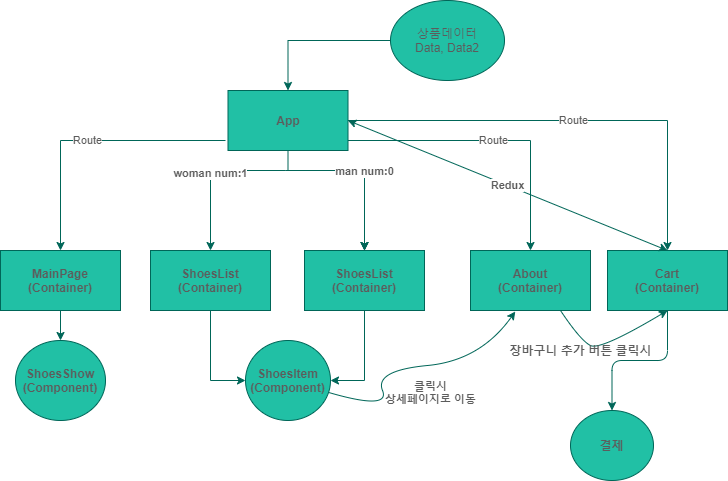

The diagram above was exported from draw.io. Its source (the exported page's mxGraphModel, read from the mxfile embedded in the PNG):
<mxGraphModel dx="1038" dy="547" grid="1" gridSize="10" guides="1" tooltips="1" connect="1" arrows="1" fold="1" page="1" pageScale="1" pageWidth="827" pageHeight="1169" math="0" shadow="0">
  <root>
    <mxCell id="0" />
    <mxCell id="1" parent="0" />
    <mxCell id="UjGEt6NS31NFNQWhRx7Z-18" value="Route" style="edgeStyle=orthogonalEdgeStyle;rounded=0;orthogonalLoop=1;jettySize=auto;html=1;entryX=0.5;entryY=0;entryDx=0;entryDy=0;strokeColor=#006658;fontColor=#5C5C5C;" parent="1" target="UjGEt6NS31NFNQWhRx7Z-14" edge="1">
      <mxGeometry relative="1" as="geometry">
        <mxPoint x="225" y="140" as="sourcePoint" />
      </mxGeometry>
    </mxCell>
    <mxCell id="UjGEt6NS31NFNQWhRx7Z-20" value="woman num:1" style="edgeStyle=orthogonalEdgeStyle;rounded=0;orthogonalLoop=1;jettySize=auto;html=1;fontStyle=1;strokeColor=#006658;fontColor=#5C5C5C;" parent="1" target="UjGEt6NS31NFNQWhRx7Z-19" edge="1">
      <mxGeometry relative="1" as="geometry">
        <mxPoint x="285" y="170" as="sourcePoint" />
      </mxGeometry>
    </mxCell>
    <mxCell id="UjGEt6NS31NFNQWhRx7Z-22" value="Route" style="edgeStyle=orthogonalEdgeStyle;rounded=0;orthogonalLoop=1;jettySize=auto;html=1;strokeColor=#006658;fontColor=#5C5C5C;" parent="1" target="UjGEt6NS31NFNQWhRx7Z-21" edge="1">
      <mxGeometry relative="1" as="geometry">
        <mxPoint x="345" y="140" as="sourcePoint" />
      </mxGeometry>
    </mxCell>
    <mxCell id="UjGEt6NS31NFNQWhRx7Z-34" value="" style="edgeStyle=orthogonalEdgeStyle;rounded=0;orthogonalLoop=1;jettySize=auto;html=1;strokeColor=#006658;fontColor=#5C5C5C;" parent="1" target="UjGEt6NS31NFNQWhRx7Z-29" edge="1">
      <mxGeometry relative="1" as="geometry">
        <mxPoint x="285" y="170" as="sourcePoint" />
      </mxGeometry>
    </mxCell>
    <mxCell id="AYKjG4M4rFGmPfoDvZNm-1" value="" style="edgeStyle=orthogonalEdgeStyle;rounded=0;orthogonalLoop=1;jettySize=auto;html=1;strokeColor=#006658;fontColor=#5C5C5C;" parent="1" source="UjGEt6NS31NFNQWhRx7Z-8" target="UjGEt6NS31NFNQWhRx7Z-29" edge="1">
      <mxGeometry relative="1" as="geometry">
        <Array as="points">
          <mxPoint x="288" y="170" />
          <mxPoint x="364" y="170" />
        </Array>
      </mxGeometry>
    </mxCell>
    <mxCell id="xPKFnTsG-Y45I70rUEyT-7" value="Route" style="edgeStyle=orthogonalEdgeStyle;rounded=0;orthogonalLoop=1;jettySize=auto;html=1;strokeColor=#006658;fontColor=#5C5C5C;" edge="1" parent="1" source="UjGEt6NS31NFNQWhRx7Z-8" target="xPKFnTsG-Y45I70rUEyT-6">
      <mxGeometry relative="1" as="geometry" />
    </mxCell>
    <mxCell id="UjGEt6NS31NFNQWhRx7Z-8" value="&lt;b&gt;App&lt;/b&gt;" style="rounded=0;whiteSpace=wrap;html=1;fillColor=#21C0A5;strokeColor=#006658;fontColor=#5C5C5C;" parent="1" vertex="1">
      <mxGeometry x="227.5" y="90" width="120" height="60" as="geometry" />
    </mxCell>
    <mxCell id="UjGEt6NS31NFNQWhRx7Z-13" style="edgeStyle=orthogonalEdgeStyle;rounded=0;orthogonalLoop=1;jettySize=auto;html=1;exitX=0.5;exitY=1;exitDx=0;exitDy=0;strokeColor=#006658;fontColor=#5C5C5C;" parent="1" edge="1">
      <mxGeometry relative="1" as="geometry">
        <mxPoint x="285" y="410" as="sourcePoint" />
        <mxPoint x="285" y="410" as="targetPoint" />
      </mxGeometry>
    </mxCell>
    <mxCell id="UjGEt6NS31NFNQWhRx7Z-36" value="" style="edgeStyle=orthogonalEdgeStyle;rounded=0;orthogonalLoop=1;jettySize=auto;html=1;strokeColor=#006658;fontColor=#5C5C5C;" parent="1" source="UjGEt6NS31NFNQWhRx7Z-14" target="UjGEt6NS31NFNQWhRx7Z-26" edge="1">
      <mxGeometry relative="1" as="geometry" />
    </mxCell>
    <mxCell id="UjGEt6NS31NFNQWhRx7Z-14" value="MainPage&lt;br&gt;(Container)" style="rounded=0;whiteSpace=wrap;html=1;verticalAlign=middle;fontStyle=1;fillColor=#21C0A5;strokeColor=#006658;fontColor=#5C5C5C;" parent="1" vertex="1">
      <mxGeometry y="250" width="120" height="60" as="geometry" />
    </mxCell>
    <mxCell id="UjGEt6NS31NFNQWhRx7Z-19" value="ShoesList&lt;br&gt;(Container)" style="rounded=0;whiteSpace=wrap;html=1;verticalAlign=middle;fontStyle=1;fillColor=#21C0A5;strokeColor=#006658;fontColor=#5C5C5C;" parent="1" vertex="1">
      <mxGeometry x="150" y="250" width="120" height="60" as="geometry" />
    </mxCell>
    <mxCell id="UjGEt6NS31NFNQWhRx7Z-21" value="About&lt;br&gt;(Container)" style="rounded=0;whiteSpace=wrap;html=1;verticalAlign=middle;fontStyle=1;fillColor=#21C0A5;strokeColor=#006658;fontColor=#5C5C5C;" parent="1" vertex="1">
      <mxGeometry x="470" y="250" width="120" height="60" as="geometry" />
    </mxCell>
    <mxCell id="UjGEt6NS31NFNQWhRx7Z-25" value="ShoesItem&lt;br&gt;(Component)" style="ellipse;whiteSpace=wrap;html=1;verticalAlign=middle;fontStyle=1;fillColor=#21C0A5;strokeColor=#006658;fontColor=#5C5C5C;" parent="1" vertex="1">
      <mxGeometry x="245" y="340" width="85" height="80" as="geometry" />
    </mxCell>
    <mxCell id="UjGEt6NS31NFNQWhRx7Z-26" value="ShoesShow&lt;br&gt;(Component)" style="ellipse;whiteSpace=wrap;html=1;verticalAlign=middle;fontStyle=1;fillColor=#21C0A5;strokeColor=#006658;fontColor=#5C5C5C;" parent="1" vertex="1">
      <mxGeometry x="15" y="340" width="90" height="80" as="geometry" />
    </mxCell>
    <mxCell id="UjGEt6NS31NFNQWhRx7Z-29" value="ShoesList&lt;br&gt;(Container)" style="rounded=0;whiteSpace=wrap;html=1;verticalAlign=middle;fontStyle=1;fillColor=#21C0A5;strokeColor=#006658;fontColor=#5C5C5C;" parent="1" vertex="1">
      <mxGeometry x="304" y="250" width="120" height="60" as="geometry" />
    </mxCell>
    <mxCell id="UjGEt6NS31NFNQWhRx7Z-30" value="man num:0" style="edgeStyle=orthogonalEdgeStyle;rounded=0;orthogonalLoop=1;jettySize=auto;html=1;exitX=0.5;exitY=1;exitDx=0;exitDy=0;entryX=0.5;entryY=0;entryDx=0;entryDy=0;fontStyle=1;strokeColor=#006658;fontColor=#5C5C5C;" parent="1" target="UjGEt6NS31NFNQWhRx7Z-29" edge="1">
      <mxGeometry relative="1" as="geometry">
        <mxPoint x="285" y="170" as="sourcePoint" />
        <mxPoint x="239" y="270" as="targetPoint" />
      </mxGeometry>
    </mxCell>
    <mxCell id="UjGEt6NS31NFNQWhRx7Z-32" style="edgeStyle=orthogonalEdgeStyle;rounded=0;orthogonalLoop=1;jettySize=auto;html=1;exitX=0.5;exitY=1;exitDx=0;exitDy=0;entryX=0;entryY=0.5;entryDx=0;entryDy=0;strokeColor=#006658;fontColor=#5C5C5C;" parent="1" source="UjGEt6NS31NFNQWhRx7Z-19" target="UjGEt6NS31NFNQWhRx7Z-25" edge="1">
      <mxGeometry relative="1" as="geometry">
        <mxPoint x="374" y="320" as="targetPoint" />
        <mxPoint x="340" y="390" as="sourcePoint" />
      </mxGeometry>
    </mxCell>
    <mxCell id="UjGEt6NS31NFNQWhRx7Z-33" style="edgeStyle=orthogonalEdgeStyle;rounded=0;orthogonalLoop=1;jettySize=auto;html=1;exitX=0.5;exitY=1;exitDx=0;exitDy=0;entryX=1;entryY=0.5;entryDx=0;entryDy=0;strokeColor=#006658;fontColor=#5C5C5C;" parent="1" source="UjGEt6NS31NFNQWhRx7Z-29" target="UjGEt6NS31NFNQWhRx7Z-25" edge="1">
      <mxGeometry relative="1" as="geometry">
        <mxPoint x="255" y="390" as="targetPoint" />
        <mxPoint x="220" y="320" as="sourcePoint" />
      </mxGeometry>
    </mxCell>
    <mxCell id="xPKFnTsG-Y45I70rUEyT-3" style="edgeStyle=orthogonalEdgeStyle;rounded=0;orthogonalLoop=1;jettySize=auto;html=1;entryX=0.5;entryY=0;entryDx=0;entryDy=0;strokeColor=#006658;fontColor=#5C5C5C;" edge="1" parent="1" source="AYKjG4M4rFGmPfoDvZNm-2" target="UjGEt6NS31NFNQWhRx7Z-8">
      <mxGeometry relative="1" as="geometry" />
    </mxCell>
    <mxCell id="AYKjG4M4rFGmPfoDvZNm-2" value="상품데이터&lt;br&gt;Data, Data2" style="ellipse;whiteSpace=wrap;html=1;fillColor=#21C0A5;strokeColor=#006658;fontColor=#5C5C5C;" parent="1" vertex="1">
      <mxGeometry x="390" width="114" height="80" as="geometry" />
    </mxCell>
    <mxCell id="xPKFnTsG-Y45I70rUEyT-4" value="클릭시&lt;br&gt;상세페이지로 이동" style="curved=1;endArrow=classic;html=1;entryX=0.373;entryY=1.017;entryDx=0;entryDy=0;entryPerimeter=0;strokeColor=#006658;fontColor=#5C5C5C;fontStyle=1" edge="1" parent="1" source="UjGEt6NS31NFNQWhRx7Z-25" target="UjGEt6NS31NFNQWhRx7Z-21">
      <mxGeometry x="0.1767" y="-27" width="50" height="50" relative="1" as="geometry">
        <mxPoint x="374" y="420" as="sourcePoint" />
        <mxPoint x="424" y="370" as="targetPoint" />
        <Array as="points">
          <mxPoint x="390" y="410" />
          <mxPoint x="374" y="370" />
          <mxPoint x="480" y="360" />
        </Array>
        <mxPoint as="offset" />
      </mxGeometry>
    </mxCell>
    <mxCell id="xPKFnTsG-Y45I70rUEyT-18" value="" style="edgeStyle=orthogonalEdgeStyle;curved=0;rounded=1;sketch=0;orthogonalLoop=1;jettySize=auto;html=1;fontColor=#5C5C5C;strokeColor=#006658;fillColor=#21C0A5;" edge="1" parent="1" source="xPKFnTsG-Y45I70rUEyT-6" target="xPKFnTsG-Y45I70rUEyT-17">
      <mxGeometry relative="1" as="geometry" />
    </mxCell>
    <mxCell id="xPKFnTsG-Y45I70rUEyT-6" value="Cart&lt;br&gt;(Container)" style="rounded=0;whiteSpace=wrap;html=1;verticalAlign=middle;fontStyle=1;fillColor=#21C0A5;strokeColor=#006658;fontColor=#5C5C5C;" vertex="1" parent="1">
      <mxGeometry x="607" y="250" width="120" height="60" as="geometry" />
    </mxCell>
    <mxCell id="xPKFnTsG-Y45I70rUEyT-13" value="" style="curved=1;endArrow=classic;html=1;fontColor=#5C5C5C;strokeColor=#006658;fillColor=#21C0A5;exitX=0.75;exitY=1;exitDx=0;exitDy=0;entryX=0.5;entryY=1;entryDx=0;entryDy=0;" edge="1" parent="1" source="UjGEt6NS31NFNQWhRx7Z-21" target="xPKFnTsG-Y45I70rUEyT-6">
      <mxGeometry width="50" height="50" relative="1" as="geometry">
        <mxPoint x="580" y="405" as="sourcePoint" />
        <mxPoint x="630" y="355" as="targetPoint" />
        <Array as="points">
          <mxPoint x="580" y="340" />
          <mxPoint x="600" y="350" />
        </Array>
      </mxGeometry>
    </mxCell>
    <mxCell id="xPKFnTsG-Y45I70rUEyT-14" value="장바구니 추가 버튼 클릭시" style="text;html=1;align=center;verticalAlign=middle;resizable=0;points=[];autosize=1;strokeColor=none;fontColor=#5C5C5C;fontStyle=1" vertex="1" parent="1">
      <mxGeometry x="500" y="340" width="160" height="20" as="geometry" />
    </mxCell>
    <mxCell id="xPKFnTsG-Y45I70rUEyT-15" value="&lt;b&gt;Redux&lt;/b&gt;" style="endArrow=classic;startArrow=classic;html=1;fontColor=#5C5C5C;strokeColor=#006658;fillColor=#21C0A5;entryX=0.5;entryY=0;entryDx=0;entryDy=0;exitX=1;exitY=0.5;exitDx=0;exitDy=0;" edge="1" parent="1" source="UjGEt6NS31NFNQWhRx7Z-8" target="xPKFnTsG-Y45I70rUEyT-6">
      <mxGeometry width="50" height="50" relative="1" as="geometry">
        <mxPoint x="570" y="210" as="sourcePoint" />
        <mxPoint x="620" y="160" as="targetPoint" />
      </mxGeometry>
    </mxCell>
    <mxCell id="xPKFnTsG-Y45I70rUEyT-17" value="&lt;b&gt;결제&lt;/b&gt;" style="ellipse;whiteSpace=wrap;html=1;rounded=0;sketch=0;fontColor=#5C5C5C;strokeColor=#006658;fillColor=#21C0A5;" vertex="1" parent="1">
      <mxGeometry x="570" y="410" width="83" height="70" as="geometry" />
    </mxCell>
  </root>
</mxGraphModel>